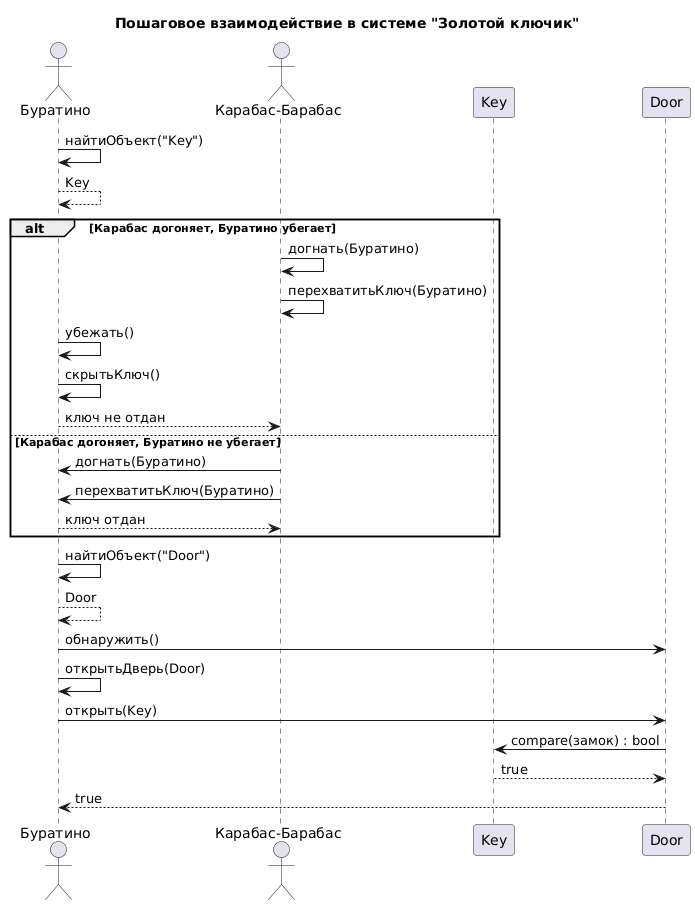

The diagram above was rendered by PlantUML. Its source (embedded in the PNG):
@startuml
title Пошаговое взаимодействие в системе "Золотой ключик"

actor "Буратино" as B
actor "Карабас-Барабас" as KB
participant Key as K
participant Door as D

' 1. Нахождение ключа
B -> B : найтиОбъект("Key")
B --> B : Key

' 2. После того как Буратино нашёл ключ
alt Карабас догоняет, Буратино убегает
    KB -> KB : догнать(Буратино)
      KB -> KB : перехватитьКлюч(Буратино)
    B -> B : убежать()
    B -> B : скрытьКлюч()
    B --> KB : ключ не отдан
else Карабас догоняет, Буратино не убегает
    KB -> B : догнать(Буратино)
    KB -> B : перехватитьКлюч(Буратино)
    B --> KB : ключ отдан
end

' 3. Нахождение двери
B -> B : найтиОбъект("Door")
B --> B : Door
B -> D : обнаружить()

' 4. Открытие двери
B -> B : открытьДверь(Door)
  B -> D : открыть(Key)
    D -> K : compare(замок) : bool
    K --> D : true
  D --> B : true
@enduml